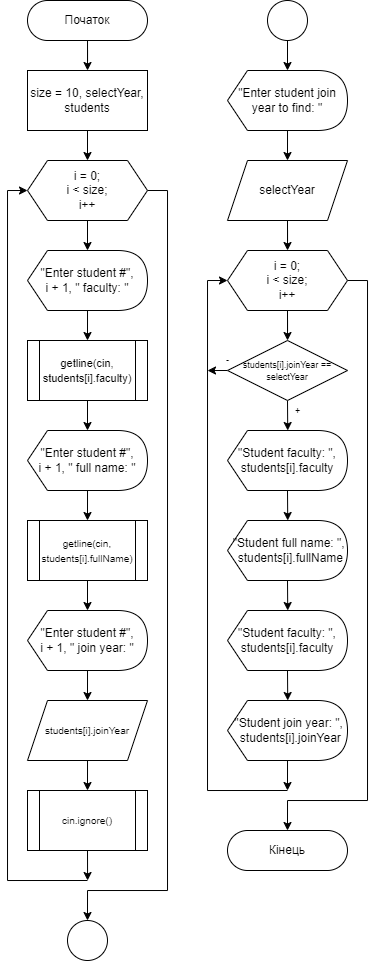

The diagram above was exported from draw.io. Its source (the exported page's mxGraphModel, read from the mxfile embedded in the PNG):
<mxGraphModel dx="461" dy="257" grid="1" gridSize="10" guides="1" tooltips="1" connect="1" arrows="1" fold="1" page="1" pageScale="1" pageWidth="850" pageHeight="1100" math="0" shadow="0">
  <root>
    <mxCell id="0" />
    <mxCell id="1" parent="0" />
    <mxCell id="xV0SgJkRFCn_cjqELGBm-1" value="" style="edgeStyle=orthogonalEdgeStyle;rounded=0;orthogonalLoop=1;jettySize=auto;html=1;" edge="1" parent="1" source="xV0SgJkRFCn_cjqELGBm-2" target="xV0SgJkRFCn_cjqELGBm-3">
      <mxGeometry relative="1" as="geometry" />
    </mxCell>
    <mxCell id="xV0SgJkRFCn_cjqELGBm-2" value="Початок" style="rounded=1;whiteSpace=wrap;html=1;fontSize=12;glass=0;strokeWidth=1;shadow=0;arcSize=50;" vertex="1" parent="1">
      <mxGeometry x="80" y="40" width="120" height="40" as="geometry" />
    </mxCell>
    <mxCell id="xV0SgJkRFCn_cjqELGBm-3" value="&lt;div&gt;size = 10, selectYear,&lt;/div&gt;&lt;div&gt;students&lt;/div&gt;" style="rounded=0;whiteSpace=wrap;html=1;" vertex="1" parent="1">
      <mxGeometry x="80" y="110" width="120" height="60" as="geometry" />
    </mxCell>
    <mxCell id="xV0SgJkRFCn_cjqELGBm-4" style="edgeStyle=orthogonalEdgeStyle;rounded=0;orthogonalLoop=1;jettySize=auto;html=1;exitX=0.5;exitY=1;exitDx=0;exitDy=0;entryX=0.5;entryY=0;entryDx=0;entryDy=0;" edge="1" parent="1">
      <mxGeometry relative="1" as="geometry">
        <mxPoint x="140" y="170" as="sourcePoint" />
        <mxPoint x="140" y="200" as="targetPoint" />
      </mxGeometry>
    </mxCell>
    <mxCell id="xV0SgJkRFCn_cjqELGBm-5" style="edgeStyle=orthogonalEdgeStyle;rounded=0;orthogonalLoop=1;jettySize=auto;html=1;exitX=0.5;exitY=1;exitDx=0;exitDy=0;" edge="1" parent="1" source="xV0SgJkRFCn_cjqELGBm-6">
      <mxGeometry relative="1" as="geometry">
        <mxPoint x="140" y="290" as="targetPoint" />
      </mxGeometry>
    </mxCell>
    <mxCell id="xV0SgJkRFCn_cjqELGBm-40" style="edgeStyle=orthogonalEdgeStyle;rounded=0;orthogonalLoop=1;jettySize=auto;html=1;exitX=1;exitY=0.5;exitDx=0;exitDy=0;fontSize=10;" edge="1" parent="1" source="xV0SgJkRFCn_cjqELGBm-6">
      <mxGeometry relative="1" as="geometry">
        <mxPoint x="140" y="960" as="targetPoint" />
        <Array as="points">
          <mxPoint x="220" y="230" />
          <mxPoint x="220" y="930" />
          <mxPoint x="140" y="930" />
        </Array>
      </mxGeometry>
    </mxCell>
    <mxCell id="xV0SgJkRFCn_cjqELGBm-6" value="i = 0;&lt;br&gt;i &amp;lt; size;&lt;br&gt;i++" style="shape=hexagon;perimeter=hexagonPerimeter2;whiteSpace=wrap;html=1;fixedSize=1;" vertex="1" parent="1">
      <mxGeometry x="80" y="200" width="120" height="60" as="geometry" />
    </mxCell>
    <mxCell id="xV0SgJkRFCn_cjqELGBm-24" style="edgeStyle=orthogonalEdgeStyle;rounded=0;orthogonalLoop=1;jettySize=auto;html=1;exitX=0;exitY=0;exitDx=55;exitDy=60;exitPerimeter=0;entryX=0.5;entryY=0;entryDx=0;entryDy=0;" edge="1" parent="1" source="xV0SgJkRFCn_cjqELGBm-21" target="xV0SgJkRFCn_cjqELGBm-23">
      <mxGeometry relative="1" as="geometry" />
    </mxCell>
    <mxCell id="xV0SgJkRFCn_cjqELGBm-38" style="edgeStyle=orthogonalEdgeStyle;rounded=0;orthogonalLoop=1;jettySize=auto;html=1;exitX=0;exitY=0.5;exitDx=0;exitDy=0;exitPerimeter=0;fontSize=10;entryX=0;entryY=0.5;entryDx=0;entryDy=0;" edge="1" parent="1" target="xV0SgJkRFCn_cjqELGBm-6">
      <mxGeometry relative="1" as="geometry">
        <mxPoint x="140" y="920" as="sourcePoint" />
        <Array as="points">
          <mxPoint x="60" y="920" />
          <mxPoint x="60" y="230" />
        </Array>
      </mxGeometry>
    </mxCell>
    <mxCell id="xV0SgJkRFCn_cjqELGBm-21" value="&quot;Enter student #&quot;,&lt;br&gt;i + 1, &quot; faculty: &quot;" style="shape=display;whiteSpace=wrap;html=1;size=0.16666666666666666;" vertex="1" parent="1">
      <mxGeometry x="80" y="290" width="120" height="60" as="geometry" />
    </mxCell>
    <mxCell id="xV0SgJkRFCn_cjqELGBm-23" value="&lt;font style=&quot;font-size: 11px;&quot;&gt;getline(cin, students[i].faculty)&lt;/font&gt;" style="shape=process;whiteSpace=wrap;html=1;backgroundOutline=1;" vertex="1" parent="1">
      <mxGeometry x="80" y="380" width="120" height="60" as="geometry" />
    </mxCell>
    <mxCell id="xV0SgJkRFCn_cjqELGBm-25" style="edgeStyle=orthogonalEdgeStyle;rounded=0;orthogonalLoop=1;jettySize=auto;html=1;exitX=0.5;exitY=1;exitDx=0;exitDy=0;" edge="1" parent="1">
      <mxGeometry relative="1" as="geometry">
        <mxPoint x="140" y="470" as="targetPoint" />
        <mxPoint x="140" y="440" as="sourcePoint" />
      </mxGeometry>
    </mxCell>
    <mxCell id="xV0SgJkRFCn_cjqELGBm-26" style="edgeStyle=orthogonalEdgeStyle;rounded=0;orthogonalLoop=1;jettySize=auto;html=1;exitX=0;exitY=0;exitDx=55;exitDy=60;exitPerimeter=0;entryX=0.5;entryY=0;entryDx=0;entryDy=0;" edge="1" source="xV0SgJkRFCn_cjqELGBm-27" target="xV0SgJkRFCn_cjqELGBm-28" parent="1">
      <mxGeometry relative="1" as="geometry" />
    </mxCell>
    <mxCell id="xV0SgJkRFCn_cjqELGBm-27" value="&quot;Enter student #&quot;,&lt;br&gt;i + 1, &quot; full name: &quot;" style="shape=display;whiteSpace=wrap;html=1;size=0.16666666666666666;" vertex="1" parent="1">
      <mxGeometry x="80" y="470" width="120" height="60" as="geometry" />
    </mxCell>
    <mxCell id="xV0SgJkRFCn_cjqELGBm-28" value="&lt;font style=&quot;font-size: 10px;&quot;&gt;getline(cin, students[i].fullName)&lt;/font&gt;" style="shape=process;whiteSpace=wrap;html=1;backgroundOutline=1;" vertex="1" parent="1">
      <mxGeometry x="80" y="560" width="120" height="60" as="geometry" />
    </mxCell>
    <mxCell id="xV0SgJkRFCn_cjqELGBm-29" style="edgeStyle=orthogonalEdgeStyle;rounded=0;orthogonalLoop=1;jettySize=auto;html=1;exitX=0.5;exitY=1;exitDx=0;exitDy=0;" edge="1" parent="1">
      <mxGeometry relative="1" as="geometry">
        <mxPoint x="140" y="650" as="targetPoint" />
        <mxPoint x="140" y="620" as="sourcePoint" />
      </mxGeometry>
    </mxCell>
    <mxCell id="xV0SgJkRFCn_cjqELGBm-30" style="edgeStyle=orthogonalEdgeStyle;rounded=0;orthogonalLoop=1;jettySize=auto;html=1;exitX=0;exitY=0;exitDx=55;exitDy=60;exitPerimeter=0;entryX=0.5;entryY=0;entryDx=0;entryDy=0;" edge="1" source="xV0SgJkRFCn_cjqELGBm-31" parent="1">
      <mxGeometry relative="1" as="geometry">
        <mxPoint x="140" y="740" as="targetPoint" />
      </mxGeometry>
    </mxCell>
    <mxCell id="xV0SgJkRFCn_cjqELGBm-31" value="&quot;Enter student #&quot;,&lt;br&gt;i + 1, &quot; join year: &quot;" style="shape=display;whiteSpace=wrap;html=1;size=0.16666666666666666;" vertex="1" parent="1">
      <mxGeometry x="80" y="650" width="120" height="60" as="geometry" />
    </mxCell>
    <mxCell id="xV0SgJkRFCn_cjqELGBm-33" value="students[i].joinYear" style="shape=parallelogram;perimeter=parallelogramPerimeter;whiteSpace=wrap;html=1;fixedSize=1;fontSize=10;" vertex="1" parent="1">
      <mxGeometry x="80" y="740" width="120" height="60" as="geometry" />
    </mxCell>
    <mxCell id="xV0SgJkRFCn_cjqELGBm-35" style="edgeStyle=orthogonalEdgeStyle;rounded=0;orthogonalLoop=1;jettySize=auto;html=1;exitX=0;exitY=0;exitDx=55;exitDy=60;exitPerimeter=0;entryX=0.5;entryY=0;entryDx=0;entryDy=0;" edge="1" target="xV0SgJkRFCn_cjqELGBm-36" parent="1">
      <mxGeometry relative="1" as="geometry">
        <mxPoint x="135" y="800" as="sourcePoint" />
      </mxGeometry>
    </mxCell>
    <mxCell id="xV0SgJkRFCn_cjqELGBm-37" style="edgeStyle=orthogonalEdgeStyle;rounded=0;orthogonalLoop=1;jettySize=auto;html=1;exitX=0.5;exitY=1;exitDx=0;exitDy=0;fontSize=10;" edge="1" parent="1" source="xV0SgJkRFCn_cjqELGBm-36">
      <mxGeometry relative="1" as="geometry">
        <mxPoint x="140.08108108108104" y="920" as="targetPoint" />
      </mxGeometry>
    </mxCell>
    <mxCell id="xV0SgJkRFCn_cjqELGBm-36" value="&lt;font style=&quot;font-size: 10px;&quot;&gt;cin.ignore()&lt;/font&gt;" style="shape=process;whiteSpace=wrap;html=1;backgroundOutline=1;" vertex="1" parent="1">
      <mxGeometry x="80" y="830" width="120" height="60" as="geometry" />
    </mxCell>
    <mxCell id="xV0SgJkRFCn_cjqELGBm-41" value="" style="ellipse;whiteSpace=wrap;html=1;aspect=fixed;fontSize=10;" vertex="1" parent="1">
      <mxGeometry x="120" y="960" width="40" height="40" as="geometry" />
    </mxCell>
    <mxCell id="xV0SgJkRFCn_cjqELGBm-42" value="" style="ellipse;whiteSpace=wrap;html=1;aspect=fixed;fontSize=10;" vertex="1" parent="1">
      <mxGeometry x="320" y="40" width="40" height="40" as="geometry" />
    </mxCell>
    <mxCell id="xV0SgJkRFCn_cjqELGBm-44" style="edgeStyle=orthogonalEdgeStyle;rounded=0;orthogonalLoop=1;jettySize=auto;html=1;exitX=0.5;exitY=1;exitDx=0;exitDy=0;" edge="1" parent="1">
      <mxGeometry relative="1" as="geometry">
        <mxPoint x="340" y="110" as="targetPoint" />
        <mxPoint x="340" y="80" as="sourcePoint" />
      </mxGeometry>
    </mxCell>
    <mxCell id="xV0SgJkRFCn_cjqELGBm-45" value="&quot;Enter student join year to find: &quot;" style="shape=display;whiteSpace=wrap;html=1;size=0.16666666666666666;" vertex="1" parent="1">
      <mxGeometry x="280" y="110" width="120" height="60" as="geometry" />
    </mxCell>
    <mxCell id="xV0SgJkRFCn_cjqELGBm-46" style="edgeStyle=orthogonalEdgeStyle;rounded=0;orthogonalLoop=1;jettySize=auto;html=1;exitX=0;exitY=0;exitDx=55;exitDy=60;exitPerimeter=0;entryX=0.5;entryY=0;entryDx=0;entryDy=0;" edge="1" parent="1">
      <mxGeometry relative="1" as="geometry">
        <mxPoint x="335" y="170" as="sourcePoint" />
        <mxPoint x="340" y="200" as="targetPoint" />
      </mxGeometry>
    </mxCell>
    <mxCell id="xV0SgJkRFCn_cjqELGBm-50" style="edgeStyle=orthogonalEdgeStyle;rounded=0;orthogonalLoop=1;jettySize=auto;html=1;exitX=0.5;exitY=1;exitDx=0;exitDy=0;fontSize=10;" edge="1" parent="1" source="xV0SgJkRFCn_cjqELGBm-47" target="xV0SgJkRFCn_cjqELGBm-49">
      <mxGeometry relative="1" as="geometry" />
    </mxCell>
    <mxCell id="xV0SgJkRFCn_cjqELGBm-47" value="&lt;font style=&quot;font-size: 12px;&quot;&gt;selectYear&lt;/font&gt;" style="shape=parallelogram;perimeter=parallelogramPerimeter;whiteSpace=wrap;html=1;fixedSize=1;fontSize=10;" vertex="1" parent="1">
      <mxGeometry x="280" y="200" width="120" height="60" as="geometry" />
    </mxCell>
    <mxCell id="xV0SgJkRFCn_cjqELGBm-52" style="edgeStyle=orthogonalEdgeStyle;rounded=0;orthogonalLoop=1;jettySize=auto;html=1;exitX=0.5;exitY=1;exitDx=0;exitDy=0;fontSize=12;" edge="1" parent="1" source="xV0SgJkRFCn_cjqELGBm-49" target="xV0SgJkRFCn_cjqELGBm-51">
      <mxGeometry relative="1" as="geometry" />
    </mxCell>
    <mxCell id="xV0SgJkRFCn_cjqELGBm-63" style="edgeStyle=orthogonalEdgeStyle;rounded=0;orthogonalLoop=1;jettySize=auto;html=1;exitX=0;exitY=0.5;exitDx=0;exitDy=0;fontSize=9;entryX=0;entryY=0.5;entryDx=0;entryDy=0;" edge="1" parent="1" target="xV0SgJkRFCn_cjqELGBm-49">
      <mxGeometry relative="1" as="geometry">
        <mxPoint x="340" y="830" as="sourcePoint" />
        <Array as="points">
          <mxPoint x="260" y="830" />
          <mxPoint x="260" y="320" />
        </Array>
      </mxGeometry>
    </mxCell>
    <mxCell id="xV0SgJkRFCn_cjqELGBm-67" style="edgeStyle=orthogonalEdgeStyle;rounded=0;orthogonalLoop=1;jettySize=auto;html=1;exitX=1;exitY=0.5;exitDx=0;exitDy=0;fontSize=9;entryX=0.5;entryY=0;entryDx=0;entryDy=0;" edge="1" parent="1" source="xV0SgJkRFCn_cjqELGBm-49" target="xV0SgJkRFCn_cjqELGBm-68">
      <mxGeometry relative="1" as="geometry">
        <mxPoint x="340" y="873.4286063058036" as="targetPoint" />
        <Array as="points">
          <mxPoint x="420" y="320" />
          <mxPoint x="420" y="840" />
          <mxPoint x="340" y="840" />
        </Array>
      </mxGeometry>
    </mxCell>
    <mxCell id="xV0SgJkRFCn_cjqELGBm-49" value="i = 0;&lt;br&gt;i &amp;lt; size;&lt;br&gt;i++" style="shape=hexagon;perimeter=hexagonPerimeter2;whiteSpace=wrap;html=1;fixedSize=1;" vertex="1" parent="1">
      <mxGeometry x="280" y="290" width="120" height="60" as="geometry" />
    </mxCell>
    <mxCell id="xV0SgJkRFCn_cjqELGBm-53" style="edgeStyle=orthogonalEdgeStyle;rounded=0;orthogonalLoop=1;jettySize=auto;html=1;exitX=0.5;exitY=1;exitDx=0;exitDy=0;fontSize=9;" edge="1" parent="1" source="xV0SgJkRFCn_cjqELGBm-51">
      <mxGeometry relative="1" as="geometry">
        <mxPoint x="340.2222222222222" y="470" as="targetPoint" />
      </mxGeometry>
    </mxCell>
    <mxCell id="xV0SgJkRFCn_cjqELGBm-64" style="edgeStyle=orthogonalEdgeStyle;rounded=0;orthogonalLoop=1;jettySize=auto;html=1;exitX=0;exitY=0.5;exitDx=0;exitDy=0;fontSize=9;" edge="1" parent="1" source="xV0SgJkRFCn_cjqELGBm-51">
      <mxGeometry relative="1" as="geometry">
        <mxPoint x="260" y="410.28571428571433" as="targetPoint" />
      </mxGeometry>
    </mxCell>
    <mxCell id="xV0SgJkRFCn_cjqELGBm-51" value="&lt;p style=&quot;line-height: 87%;&quot;&gt;&lt;font style=&quot;font-size: 9px;&quot;&gt;students[i].joinYear == selectYear&lt;/font&gt;&lt;br&gt;&lt;/p&gt;" style="rhombus;whiteSpace=wrap;html=1;" vertex="1" parent="1">
      <mxGeometry x="280" y="380" width="120" height="60" as="geometry" />
    </mxCell>
    <mxCell id="xV0SgJkRFCn_cjqELGBm-55" value="&quot;Student faculty: &quot;,&lt;br&gt;students[i].faculty" style="shape=display;whiteSpace=wrap;html=1;size=0.16666666666666666;" vertex="1" parent="1">
      <mxGeometry x="280" y="470" width="120" height="60" as="geometry" />
    </mxCell>
    <mxCell id="xV0SgJkRFCn_cjqELGBm-56" style="edgeStyle=orthogonalEdgeStyle;rounded=0;orthogonalLoop=1;jettySize=auto;html=1;exitX=0.5;exitY=1;exitDx=0;exitDy=0;fontSize=9;" edge="1" parent="1">
      <mxGeometry relative="1" as="geometry">
        <mxPoint x="340.2222222222222" y="560" as="targetPoint" />
        <mxPoint x="340" y="530" as="sourcePoint" />
      </mxGeometry>
    </mxCell>
    <mxCell id="xV0SgJkRFCn_cjqELGBm-57" value="&amp;nbsp;&quot;Student full name: &quot;,&lt;br&gt;&amp;nbsp; students[i].fullName" style="shape=display;whiteSpace=wrap;html=1;size=0.16666666666666666;" vertex="1" parent="1">
      <mxGeometry x="280" y="560" width="120" height="60" as="geometry" />
    </mxCell>
    <mxCell id="xV0SgJkRFCn_cjqELGBm-58" style="edgeStyle=orthogonalEdgeStyle;rounded=0;orthogonalLoop=1;jettySize=auto;html=1;exitX=0.5;exitY=1;exitDx=0;exitDy=0;fontSize=9;" edge="1" parent="1">
      <mxGeometry relative="1" as="geometry">
        <mxPoint x="340.2222222222222" y="650" as="targetPoint" />
        <mxPoint x="340" y="620" as="sourcePoint" />
      </mxGeometry>
    </mxCell>
    <mxCell id="xV0SgJkRFCn_cjqELGBm-59" value="&quot;Student faculty: &quot;,&lt;br&gt;students[i].faculty" style="shape=display;whiteSpace=wrap;html=1;size=0.16666666666666666;" vertex="1" parent="1">
      <mxGeometry x="280" y="650" width="120" height="60" as="geometry" />
    </mxCell>
    <mxCell id="xV0SgJkRFCn_cjqELGBm-60" style="edgeStyle=orthogonalEdgeStyle;rounded=0;orthogonalLoop=1;jettySize=auto;html=1;exitX=0.5;exitY=1;exitDx=0;exitDy=0;fontSize=9;" edge="1" parent="1">
      <mxGeometry relative="1" as="geometry">
        <mxPoint x="340.2222222222222" y="740" as="targetPoint" />
        <mxPoint x="340" y="710" as="sourcePoint" />
      </mxGeometry>
    </mxCell>
    <mxCell id="xV0SgJkRFCn_cjqELGBm-62" style="edgeStyle=orthogonalEdgeStyle;rounded=0;orthogonalLoop=1;jettySize=auto;html=1;exitX=0;exitY=0;exitDx=55;exitDy=60.00000000000001;exitPerimeter=0;fontSize=9;" edge="1" parent="1" source="xV0SgJkRFCn_cjqELGBm-61">
      <mxGeometry relative="1" as="geometry">
        <mxPoint x="340" y="830" as="targetPoint" />
      </mxGeometry>
    </mxCell>
    <mxCell id="xV0SgJkRFCn_cjqELGBm-61" value="&amp;nbsp;&quot;Student join year: &quot;,&lt;br&gt;&amp;nbsp; students[i].joinYear" style="shape=display;whiteSpace=wrap;html=1;size=0.16666666666666666;" vertex="1" parent="1">
      <mxGeometry x="280" y="740" width="120" height="60" as="geometry" />
    </mxCell>
    <mxCell id="xV0SgJkRFCn_cjqELGBm-65" value="-" style="text;html=1;align=center;verticalAlign=middle;resizable=0;points=[];autosize=1;strokeColor=none;fillColor=none;fontSize=9;" vertex="1" parent="1">
      <mxGeometry x="265" y="390" width="30" height="20" as="geometry" />
    </mxCell>
    <mxCell id="xV0SgJkRFCn_cjqELGBm-66" value="+" style="text;html=1;align=center;verticalAlign=middle;resizable=0;points=[];autosize=1;strokeColor=none;fillColor=none;fontSize=9;" vertex="1" parent="1">
      <mxGeometry x="335" y="440" width="30" height="20" as="geometry" />
    </mxCell>
    <mxCell id="xV0SgJkRFCn_cjqELGBm-68" value="Кінець" style="rounded=1;whiteSpace=wrap;html=1;fontSize=12;glass=0;strokeWidth=1;shadow=0;arcSize=50;" vertex="1" parent="1">
      <mxGeometry x="280" y="870" width="120" height="40" as="geometry" />
    </mxCell>
  </root>
</mxGraphModel>